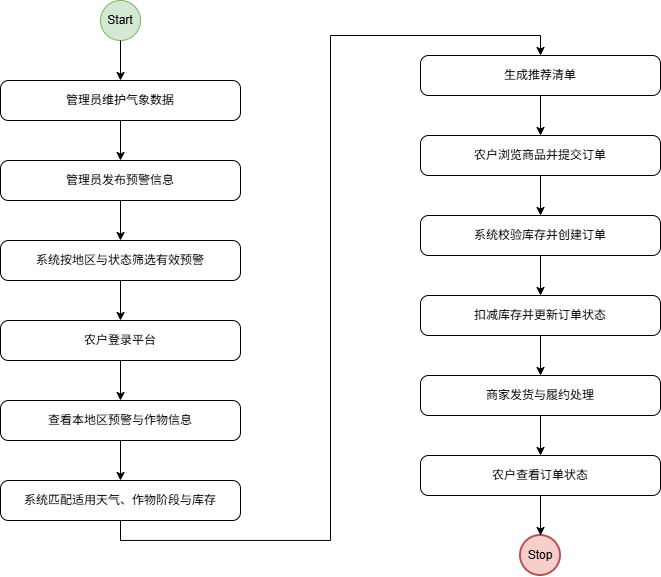

The diagram above was exported from draw.io. Its source (the exported page's mxGraphModel, read from the mxfile embedded in the PNG):
<mxGraphModel dx="1678" dy="989" grid="1" gridSize="10" guides="1" tooltips="1" connect="1" arrows="1" fold="1" page="1" pageScale="1" pageWidth="827" pageHeight="1169" math="0" shadow="0">
  <root>
    <mxCell id="0" />
    <mxCell id="1" parent="0" />
    <mxCell id="start" parent="1" style="ellipse;whiteSpace=wrap;html=1;fillColor=#d5e8d4;strokeColor=#82b366;" value="Start" vertex="1">
      <mxGeometry height="40" width="40" x="170" y="270" as="geometry" />
    </mxCell>
    <mxCell id="n1" parent="1" style="rounded=1;whiteSpace=wrap;html=1;arcSize=20;" value="管理员维护气象数据" vertex="1">
      <mxGeometry height="40" width="240" x="70" y="350" as="geometry" />
    </mxCell>
    <mxCell id="n2" parent="1" style="rounded=1;whiteSpace=wrap;html=1;arcSize=20;" value="管理员发布预警信息" vertex="1">
      <mxGeometry height="40" width="240" x="70" y="430" as="geometry" />
    </mxCell>
    <mxCell id="n3" parent="1" style="rounded=1;whiteSpace=wrap;html=1;arcSize=20;" value="系统按地区与状态筛选有效预警" vertex="1">
      <mxGeometry height="40" width="240" x="70" y="510" as="geometry" />
    </mxCell>
    <mxCell id="n4" parent="1" style="rounded=1;whiteSpace=wrap;html=1;arcSize=20;" value="农户登录平台" vertex="1">
      <mxGeometry height="40" width="240" x="70" y="590" as="geometry" />
    </mxCell>
    <mxCell id="n5" parent="1" style="rounded=1;whiteSpace=wrap;html=1;arcSize=20;" value="查看本地区预警与作物信息" vertex="1">
      <mxGeometry height="40" width="240" x="70" y="670" as="geometry" />
    </mxCell>
    <mxCell id="n6" parent="1" style="rounded=1;whiteSpace=wrap;html=1;arcSize=20;" value="系统匹配适用天气、作物阶段与库存" vertex="1">
      <mxGeometry height="40" width="240" x="70" y="750" as="geometry" />
    </mxCell>
    <mxCell id="n7" parent="1" style="rounded=1;whiteSpace=wrap;html=1;arcSize=20;" value="生成推荐清单" vertex="1">
      <mxGeometry height="40" width="240" x="490" y="325" as="geometry" />
    </mxCell>
    <mxCell id="n8" parent="1" style="rounded=1;whiteSpace=wrap;html=1;arcSize=20;" value="农户浏览商品并提交订单" vertex="1">
      <mxGeometry height="40" width="240" x="490" y="405" as="geometry" />
    </mxCell>
    <mxCell id="n9" parent="1" style="rounded=1;whiteSpace=wrap;html=1;arcSize=20;" value="系统校验库存并创建订单" vertex="1">
      <mxGeometry height="40" width="240" x="490" y="485" as="geometry" />
    </mxCell>
    <mxCell id="n10" parent="1" style="rounded=1;whiteSpace=wrap;html=1;arcSize=20;" value="扣减库存并更新订单状态" vertex="1">
      <mxGeometry height="40" width="240" x="490" y="565" as="geometry" />
    </mxCell>
    <mxCell id="n11" parent="1" style="rounded=1;whiteSpace=wrap;html=1;arcSize=20;" value="商家发货与履约处理" vertex="1">
      <mxGeometry height="40" width="240" x="490" y="645" as="geometry" />
    </mxCell>
    <mxCell id="n12" parent="1" style="rounded=1;whiteSpace=wrap;html=1;arcSize=20;" value="农户查看订单状态" vertex="1">
      <mxGeometry height="40" width="240" x="490" y="725" as="geometry" />
    </mxCell>
    <mxCell id="end" parent="1" style="ellipse;whiteSpace=wrap;html=1;fillColor=#f8cecc;strokeColor=#b85450;strokeWidth=2;" value="Stop" vertex="1">
      <mxGeometry height="40" width="40" x="590" y="805" as="geometry" />
    </mxCell>
    <mxCell id="e0" edge="1" parent="1" source="start" style="edgeStyle=orthogonalEdgeStyle;rounded=0;orthogonalLoop=1;jettySize=auto;html=1;exitX=0.5;exitY=1;exitDx=0;exitDy=0;entryX=0.5;entryY=0;entryDx=0;entryDy=0;" target="n1">
      <mxGeometry relative="1" as="geometry" />
    </mxCell>
    <mxCell id="e1" edge="1" parent="1" source="n1" style="edgeStyle=orthogonalEdgeStyle;rounded=0;orthogonalLoop=1;jettySize=auto;html=1;exitX=0.5;exitY=1;exitDx=0;exitDy=0;entryX=0.5;entryY=0;entryDx=0;entryDy=0;" target="n2">
      <mxGeometry relative="1" as="geometry" />
    </mxCell>
    <mxCell id="e2" edge="1" parent="1" source="n2" style="edgeStyle=orthogonalEdgeStyle;rounded=0;orthogonalLoop=1;jettySize=auto;html=1;exitX=0.5;exitY=1;exitDx=0;exitDy=0;entryX=0.5;entryY=0;entryDx=0;entryDy=0;" target="n3">
      <mxGeometry relative="1" as="geometry" />
    </mxCell>
    <mxCell id="e3" edge="1" parent="1" source="n3" style="edgeStyle=orthogonalEdgeStyle;rounded=0;orthogonalLoop=1;jettySize=auto;html=1;exitX=0.5;exitY=1;exitDx=0;exitDy=0;entryX=0.5;entryY=0;entryDx=0;entryDy=0;" target="n4">
      <mxGeometry relative="1" as="geometry" />
    </mxCell>
    <mxCell id="e4" edge="1" parent="1" source="n4" style="edgeStyle=orthogonalEdgeStyle;rounded=0;orthogonalLoop=1;jettySize=auto;html=1;exitX=0.5;exitY=1;exitDx=0;exitDy=0;entryX=0.5;entryY=0;entryDx=0;entryDy=0;" target="n5">
      <mxGeometry relative="1" as="geometry" />
    </mxCell>
    <mxCell id="e5" edge="1" parent="1" source="n5" style="edgeStyle=orthogonalEdgeStyle;rounded=0;orthogonalLoop=1;jettySize=auto;html=1;exitX=0.5;exitY=1;exitDx=0;exitDy=0;entryX=0.5;entryY=0;entryDx=0;entryDy=0;" target="n6">
      <mxGeometry relative="1" as="geometry" />
    </mxCell>
    <mxCell id="e6" edge="1" parent="1" source="n6" style="edgeStyle=orthogonalEdgeStyle;rounded=0;orthogonalLoop=1;jettySize=auto;html=1;exitX=0.5;exitY=1;exitDx=0;exitDy=0;entryX=0.5;entryY=0;entryDx=0;entryDy=0;" target="n7">
      <mxGeometry relative="1" as="geometry" />
    </mxCell>
    <mxCell id="e7" edge="1" parent="1" source="n7" style="edgeStyle=orthogonalEdgeStyle;rounded=0;orthogonalLoop=1;jettySize=auto;html=1;exitX=0.5;exitY=1;exitDx=0;exitDy=0;entryX=0.5;entryY=0;entryDx=0;entryDy=0;" target="n8">
      <mxGeometry relative="1" as="geometry" />
    </mxCell>
    <mxCell id="e8" edge="1" parent="1" source="n8" style="edgeStyle=orthogonalEdgeStyle;rounded=0;orthogonalLoop=1;jettySize=auto;html=1;exitX=0.5;exitY=1;exitDx=0;exitDy=0;entryX=0.5;entryY=0;entryDx=0;entryDy=0;" target="n9">
      <mxGeometry relative="1" as="geometry" />
    </mxCell>
    <mxCell id="e9" edge="1" parent="1" source="n9" style="edgeStyle=orthogonalEdgeStyle;rounded=0;orthogonalLoop=1;jettySize=auto;html=1;exitX=0.5;exitY=1;exitDx=0;exitDy=0;entryX=0.5;entryY=0;entryDx=0;entryDy=0;" target="n10">
      <mxGeometry relative="1" as="geometry" />
    </mxCell>
    <mxCell id="e10" edge="1" parent="1" source="n10" style="edgeStyle=orthogonalEdgeStyle;rounded=0;orthogonalLoop=1;jettySize=auto;html=1;exitX=0.5;exitY=1;exitDx=0;exitDy=0;entryX=0.5;entryY=0;entryDx=0;entryDy=0;" target="n11">
      <mxGeometry relative="1" as="geometry" />
    </mxCell>
    <mxCell id="e11" edge="1" parent="1" source="n11" style="edgeStyle=orthogonalEdgeStyle;rounded=0;orthogonalLoop=1;jettySize=auto;html=1;exitX=0.5;exitY=1;exitDx=0;exitDy=0;entryX=0.5;entryY=0;entryDx=0;entryDy=0;" target="n12">
      <mxGeometry relative="1" as="geometry" />
    </mxCell>
    <mxCell id="e12" edge="1" parent="1" source="n12" style="edgeStyle=orthogonalEdgeStyle;rounded=0;orthogonalLoop=1;jettySize=auto;html=1;exitX=0.5;exitY=1;exitDx=0;exitDy=0;entryX=0.5;entryY=0;entryDx=0;entryDy=0;" target="end">
      <mxGeometry relative="1" as="geometry" />
    </mxCell>
  </root>
</mxGraphModel>